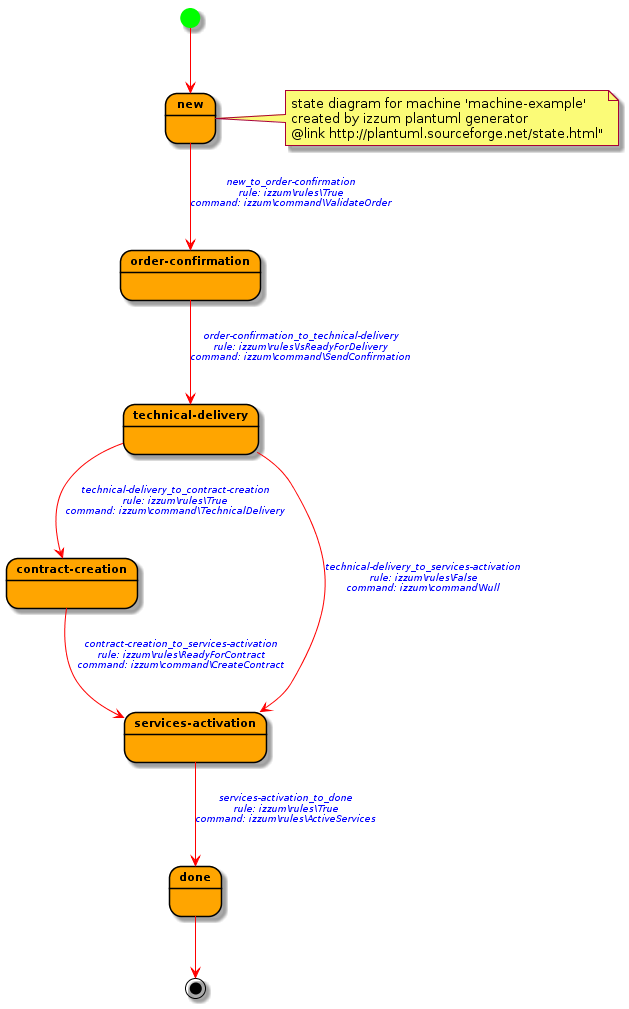

The diagram above was rendered by PlantUML. Its source (embedded in the PNG):
@startuml
skinparam state {
    FontColor  black
    FontSize 11
    FontStyle bold
    BackgroundColor  orange
    BorderColor black
    ArrowColor red
    StartColor lime
    EndColor black

}
skinparam stateArrow {
    FontColor  blue
    FontSize 9
    FontStyle italic
}
skinparam stateAttribute {
    FontColor  black
    FontSize 9
    FontStyle italic
}
state "new" as New
[*] --> New
note right of New 
state diagram for machine 'machine-example'
created by izzum plantuml generator 
@link http://plantuml.sourceforge.net/state.html"
end note
state "order-confirmation" as OrderConfirmation
New --> OrderConfirmation : new_to_order-confirmation\nrule: izzum\rules\True\ncommand: izzum\command\ValidateOrder\n
state "technical-delivery" as TechnicalDelivery
OrderConfirmation --> TechnicalDelivery : order-confirmation_to_technical-delivery\nrule: izzum\rules\IsReadyForDelivery\ncommand: izzum\command\SendConfirmation\n
state "contract-creation" as ContractCreation
TechnicalDelivery --> ContractCreation : technical-delivery_to_contract-creation\nrule: izzum\rules\True\ncommand: izzum\command\TechnicalDelivery\n
state "services-activation" as ServicesActivation
TechnicalDelivery --> ServicesActivation : technical-delivery_to_services-activation\nrule: izzum\rules\False\ncommand: izzum\command\Null\n
ContractCreation --> ServicesActivation : contract-creation_to_services-activation\nrule: izzum\rules\ReadyForContract\ncommand: izzum\command\CreateContract\n
state "done" as Done
ServicesActivation --> Done : services-activation_to_done\nrule: izzum\rules\True\ncommand: izzum\rules\ActiveServices\n
Done --> [*]
@enduml